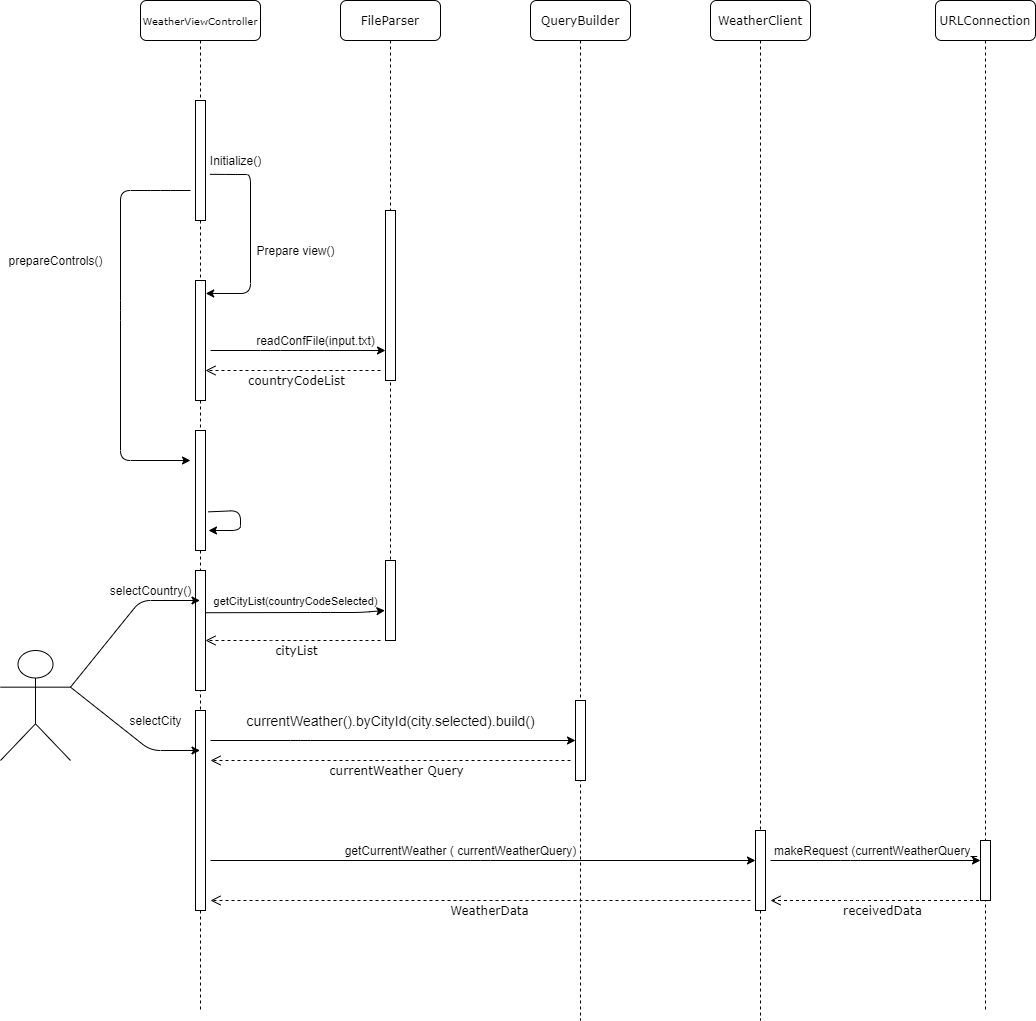

The diagram above was exported from draw.io. Its source (the exported page's mxGraphModel, read from the mxfile embedded in the PNG):
<mxGraphModel dx="2138" dy="523" grid="1" gridSize="10" guides="1" tooltips="1" connect="1" arrows="1" fold="1" page="1" pageScale="1" pageWidth="1100" pageHeight="850" background="#ffffff" math="0" shadow="0">
  <root>
    <mxCell id="0" />
    <mxCell id="1" parent="0" />
    <mxCell id="7baba1c4bc27f4b0-2" value="FileParser" style="shape=umlLifeline;perimeter=lifelinePerimeter;whiteSpace=wrap;html=1;container=1;collapsible=0;recursiveResize=0;outlineConnect=0;rounded=1;shadow=0;comic=0;labelBackgroundColor=none;strokeWidth=1;fontFamily=Verdana;fontSize=12;align=center;" parent="1" vertex="1">
      <mxGeometry x="300" y="10" width="100" height="580" as="geometry" />
    </mxCell>
    <mxCell id="0uvMrio_ThqsXHYpr6mD-20" value="" style="html=1;points=[];perimeter=orthogonalPerimeter;rounded=0;shadow=0;comic=0;labelBackgroundColor=none;strokeWidth=1;fontFamily=Verdana;fontSize=12;align=center;" parent="7baba1c4bc27f4b0-2" vertex="1">
      <mxGeometry x="45" y="210" width="10" height="170" as="geometry" />
    </mxCell>
    <mxCell id="7baba1c4bc27f4b0-4" value="QueryBuilder" style="shape=umlLifeline;perimeter=lifelinePerimeter;whiteSpace=wrap;html=1;container=1;collapsible=0;recursiveResize=0;outlineConnect=0;rounded=1;shadow=0;comic=0;labelBackgroundColor=none;strokeWidth=1;fontFamily=Verdana;fontSize=12;align=center;" parent="1" vertex="1">
      <mxGeometry x="490" y="10" width="100" height="1020" as="geometry" />
    </mxCell>
    <mxCell id="7baba1c4bc27f4b0-5" value="WeatherClient" style="shape=umlLifeline;perimeter=lifelinePerimeter;whiteSpace=wrap;html=1;container=1;collapsible=0;recursiveResize=0;outlineConnect=0;rounded=1;shadow=0;comic=0;labelBackgroundColor=none;strokeWidth=1;fontFamily=Verdana;fontSize=12;align=center;" parent="1" vertex="1">
      <mxGeometry x="670" y="10" width="100" height="1020" as="geometry" />
    </mxCell>
    <mxCell id="7baba1c4bc27f4b0-6" value="URLConnection" style="shape=umlLifeline;perimeter=lifelinePerimeter;whiteSpace=wrap;html=1;container=1;collapsible=0;recursiveResize=0;outlineConnect=0;rounded=1;shadow=0;comic=0;labelBackgroundColor=none;strokeWidth=1;fontFamily=Verdana;fontSize=12;align=center;" parent="1" vertex="1">
      <mxGeometry x="895" y="10" width="100" height="1010" as="geometry" />
    </mxCell>
    <mxCell id="7baba1c4bc27f4b0-8" value="&lt;font style=&quot;font-size: 10px&quot;&gt;WeatherViewController&lt;/font&gt;" style="shape=umlLifeline;perimeter=lifelinePerimeter;whiteSpace=wrap;html=1;container=1;collapsible=0;recursiveResize=0;outlineConnect=0;rounded=1;shadow=0;comic=0;labelBackgroundColor=none;strokeWidth=1;fontFamily=Verdana;fontSize=12;align=center;" parent="1" vertex="1">
      <mxGeometry x="100" y="10" width="120" height="1010" as="geometry" />
    </mxCell>
    <mxCell id="7baba1c4bc27f4b0-9" value="" style="html=1;points=[];perimeter=orthogonalPerimeter;rounded=0;shadow=0;comic=0;labelBackgroundColor=none;strokeWidth=1;fontFamily=Verdana;fontSize=12;align=center;" parent="7baba1c4bc27f4b0-8" vertex="1">
      <mxGeometry x="55" y="100" width="10" height="120" as="geometry" />
    </mxCell>
    <mxCell id="0uvMrio_ThqsXHYpr6mD-11" value="" style="html=1;points=[];perimeter=orthogonalPerimeter;rounded=0;shadow=0;comic=0;labelBackgroundColor=none;strokeWidth=1;fontFamily=Verdana;fontSize=12;align=center;" parent="7baba1c4bc27f4b0-8" vertex="1">
      <mxGeometry x="55" y="570" width="10" height="120" as="geometry" />
    </mxCell>
    <mxCell id="0uvMrio_ThqsXHYpr6mD-19" value="" style="html=1;points=[];perimeter=orthogonalPerimeter;rounded=0;shadow=0;comic=0;labelBackgroundColor=none;strokeWidth=1;fontFamily=Verdana;fontSize=12;align=center;" parent="7baba1c4bc27f4b0-8" vertex="1">
      <mxGeometry x="55" y="710" width="10" height="200" as="geometry" />
    </mxCell>
    <mxCell id="7baba1c4bc27f4b0-28" value="" style="html=1;points=[];perimeter=orthogonalPerimeter;rounded=0;shadow=0;comic=0;labelBackgroundColor=none;strokeWidth=1;fontFamily=Verdana;fontSize=12;align=center;" parent="1" vertex="1">
      <mxGeometry x="940" y="850" width="10" height="60" as="geometry" />
    </mxCell>
    <mxCell id="0uvMrio_ThqsXHYpr6mD-1" value="Initialize()" style="text;html=1;align=center;verticalAlign=middle;resizable=0;points=[];autosize=1;" parent="1" vertex="1">
      <mxGeometry x="160" y="160" width="70" height="20" as="geometry" />
    </mxCell>
    <mxCell id="0uvMrio_ThqsXHYpr6mD-2" value="" style="html=1;points=[];perimeter=orthogonalPerimeter;rounded=0;shadow=0;comic=0;labelBackgroundColor=none;strokeWidth=1;fontFamily=Verdana;fontSize=12;align=center;" parent="1" vertex="1">
      <mxGeometry x="155" y="290" width="10" height="120" as="geometry" />
    </mxCell>
    <mxCell id="0uvMrio_ThqsXHYpr6mD-4" value="" style="endArrow=classic;html=1;entryX=1.02;entryY=0.108;entryDx=0;entryDy=0;entryPerimeter=0;exitX=0.134;exitY=1.191;exitDx=0;exitDy=0;exitPerimeter=0;" parent="1" source="0uvMrio_ThqsXHYpr6mD-1" target="0uvMrio_ThqsXHYpr6mD-2" edge="1">
      <mxGeometry width="50" height="50" relative="1" as="geometry">
        <mxPoint x="170" y="200" as="sourcePoint" />
        <mxPoint x="170" y="345" as="targetPoint" />
        <Array as="points">
          <mxPoint x="195" y="184" />
          <mxPoint x="210" y="184" />
          <mxPoint x="210" y="303" />
        </Array>
      </mxGeometry>
    </mxCell>
    <mxCell id="0uvMrio_ThqsXHYpr6mD-5" value="Prepare view()" style="text;html=1;align=center;verticalAlign=middle;resizable=0;points=[];autosize=1;" parent="1" vertex="1">
      <mxGeometry x="210" y="250" width="90" height="20" as="geometry" />
    </mxCell>
    <mxCell id="0uvMrio_ThqsXHYpr6mD-6" value="" style="html=1;points=[];perimeter=orthogonalPerimeter;rounded=0;shadow=0;comic=0;labelBackgroundColor=none;strokeWidth=1;fontFamily=Verdana;fontSize=12;align=center;" parent="1" vertex="1">
      <mxGeometry x="155" y="440" width="10" height="120" as="geometry" />
    </mxCell>
    <mxCell id="0uvMrio_ThqsXHYpr6mD-8" value="" style="endArrow=classic;html=1;" parent="1" edge="1">
      <mxGeometry width="50" height="50" relative="1" as="geometry">
        <mxPoint x="150" y="200" as="sourcePoint" />
        <mxPoint x="150" y="470" as="targetPoint" />
        <Array as="points">
          <mxPoint x="120" y="200" />
          <mxPoint x="80" y="200" />
          <mxPoint x="80" y="320" />
          <mxPoint x="80" y="470" />
        </Array>
      </mxGeometry>
    </mxCell>
    <mxCell id="0uvMrio_ThqsXHYpr6mD-9" value="prepareControls()" style="text;html=1;align=center;verticalAlign=middle;resizable=0;points=[];autosize=1;" parent="1" vertex="1">
      <mxGeometry x="-40" y="260" width="110" height="20" as="geometry" />
    </mxCell>
    <mxCell id="0uvMrio_ThqsXHYpr6mD-10" value="" style="endArrow=classic;html=1;exitX=1.26;exitY=0.678;exitDx=0;exitDy=0;exitPerimeter=0;" parent="1" source="0uvMrio_ThqsXHYpr6mD-6" edge="1">
      <mxGeometry width="50" height="50" relative="1" as="geometry">
        <mxPoint x="165" y="520" as="sourcePoint" />
        <mxPoint x="168" y="540" as="targetPoint" />
        <Array as="points">
          <mxPoint x="200" y="520" />
          <mxPoint x="200" y="540" />
        </Array>
      </mxGeometry>
    </mxCell>
    <mxCell id="0uvMrio_ThqsXHYpr6mD-12" value="" style="shape=umlActor;verticalLabelPosition=bottom;verticalAlign=top;html=1;outlineConnect=0;" parent="1" vertex="1">
      <mxGeometry x="-40" y="660" width="70" height="110" as="geometry" />
    </mxCell>
    <mxCell id="0uvMrio_ThqsXHYpr6mD-15" value="" style="endArrow=classic;html=1;exitX=1;exitY=0.3333333333333333;exitDx=0;exitDy=0;exitPerimeter=0;" parent="1" source="0uvMrio_ThqsXHYpr6mD-12" target="7baba1c4bc27f4b0-8" edge="1">
      <mxGeometry width="50" height="50" relative="1" as="geometry">
        <mxPoint x="40" y="610" as="sourcePoint" />
        <mxPoint x="110" y="600" as="targetPoint" />
        <Array as="points">
          <mxPoint x="100" y="610" />
        </Array>
      </mxGeometry>
    </mxCell>
    <mxCell id="0uvMrio_ThqsXHYpr6mD-16" value="selectCountry()" style="text;html=1;align=center;verticalAlign=middle;resizable=0;points=[];autosize=1;" parent="1" vertex="1">
      <mxGeometry x="60" y="590" width="100" height="20" as="geometry" />
    </mxCell>
    <mxCell id="0uvMrio_ThqsXHYpr6mD-17" value="" style="endArrow=classic;html=1;exitX=1;exitY=0.3333333333333333;exitDx=0;exitDy=0;exitPerimeter=0;" parent="1" source="0uvMrio_ThqsXHYpr6mD-12" target="7baba1c4bc27f4b0-8" edge="1">
      <mxGeometry width="50" height="50" relative="1" as="geometry">
        <mxPoint x="40" y="630" as="sourcePoint" />
        <mxPoint x="100" y="630" as="targetPoint" />
        <Array as="points">
          <mxPoint x="110" y="760" />
        </Array>
      </mxGeometry>
    </mxCell>
    <mxCell id="0uvMrio_ThqsXHYpr6mD-18" value="selectCity" style="text;html=1;align=center;verticalAlign=middle;resizable=0;points=[];autosize=1;" parent="1" vertex="1">
      <mxGeometry x="80" y="720" width="70" height="20" as="geometry" />
    </mxCell>
    <mxCell id="0uvMrio_ThqsXHYpr6mD-21" value="" style="endArrow=classic;html=1;" parent="1" target="0uvMrio_ThqsXHYpr6mD-20" edge="1">
      <mxGeometry width="50" height="50" relative="1" as="geometry">
        <mxPoint x="170" y="360" as="sourcePoint" />
        <mxPoint x="300" y="300" as="targetPoint" />
        <Array as="points">
          <mxPoint x="230" y="360" />
        </Array>
      </mxGeometry>
    </mxCell>
    <mxCell id="0uvMrio_ThqsXHYpr6mD-22" value="readConfFile(input.txt)" style="text;html=1;align=center;verticalAlign=middle;resizable=0;points=[];autosize=1;" parent="1" vertex="1">
      <mxGeometry x="210" y="340" width="130" height="20" as="geometry" />
    </mxCell>
    <mxCell id="0uvMrio_ThqsXHYpr6mD-23" value="countryCodeList" style="html=1;verticalAlign=bottom;endArrow=open;dashed=1;endSize=8;labelBackgroundColor=none;fontFamily=Verdana;fontSize=12;edgeStyle=elbowEdgeStyle;elbow=vertical;" parent="1" edge="1">
      <mxGeometry x="-0.0298" y="20" relative="1" as="geometry">
        <mxPoint x="165" y="380" as="targetPoint" />
        <Array as="points">
          <mxPoint x="240" y="380" />
          <mxPoint x="270" y="380" />
        </Array>
        <mxPoint x="340" y="380" as="sourcePoint" />
        <mxPoint x="1" as="offset" />
      </mxGeometry>
    </mxCell>
    <mxCell id="0uvMrio_ThqsXHYpr6mD-26" value="" style="endArrow=classic;html=1;exitX=1.02;exitY=0.352;exitDx=0;exitDy=0;exitPerimeter=0;entryX=-0.06;entryY=0.625;entryDx=0;entryDy=0;entryPerimeter=0;" parent="1" source="0uvMrio_ThqsXHYpr6mD-11" target="0uvMrio_ThqsXHYpr6mD-24" edge="1">
      <mxGeometry width="50" height="50" relative="1" as="geometry">
        <mxPoint x="230" y="560" as="sourcePoint" />
        <mxPoint x="355" y="370" as="targetPoint" />
        <Array as="points">
          <mxPoint x="280" y="622" />
          <mxPoint x="320" y="622" />
        </Array>
      </mxGeometry>
    </mxCell>
    <mxCell id="0uvMrio_ThqsXHYpr6mD-24" value="" style="html=1;points=[];perimeter=orthogonalPerimeter;rounded=0;shadow=0;comic=0;labelBackgroundColor=none;strokeWidth=1;fontFamily=Verdana;fontSize=12;align=center;" parent="1" vertex="1">
      <mxGeometry x="345" y="570" width="10" height="80" as="geometry" />
    </mxCell>
    <mxCell id="0uvMrio_ThqsXHYpr6mD-27" value="&lt;font style=&quot;font-size: 11px&quot;&gt;getCityList(countryCodeSelected)&lt;/font&gt;" style="text;html=1;align=center;verticalAlign=middle;resizable=0;points=[];autosize=1;" parent="1" vertex="1">
      <mxGeometry x="165" y="600" width="180" height="20" as="geometry" />
    </mxCell>
    <mxCell id="0uvMrio_ThqsXHYpr6mD-28" value="cityList" style="html=1;verticalAlign=bottom;endArrow=open;dashed=1;endSize=8;labelBackgroundColor=none;fontFamily=Verdana;fontSize=12;edgeStyle=elbowEdgeStyle;elbow=vertical;" parent="1" edge="1">
      <mxGeometry x="-0.0298" y="20" relative="1" as="geometry">
        <mxPoint x="165" y="650" as="targetPoint" />
        <Array as="points">
          <mxPoint x="240" y="650" />
          <mxPoint x="270" y="650" />
        </Array>
        <mxPoint x="340" y="650" as="sourcePoint" />
        <mxPoint x="1" as="offset" />
      </mxGeometry>
    </mxCell>
    <mxCell id="0uvMrio_ThqsXHYpr6mD-31" value="" style="endArrow=classic;html=1;" parent="1" target="0uvMrio_ThqsXHYpr6mD-29" edge="1">
      <mxGeometry width="50" height="50" relative="1" as="geometry">
        <mxPoint x="170" y="750" as="sourcePoint" />
        <mxPoint x="270" y="750" as="targetPoint" />
        <Array as="points">
          <mxPoint x="260" y="750" />
        </Array>
      </mxGeometry>
    </mxCell>
    <mxCell id="0uvMrio_ThqsXHYpr6mD-29" value="" style="html=1;points=[];perimeter=orthogonalPerimeter;rounded=0;shadow=0;comic=0;labelBackgroundColor=none;strokeWidth=1;fontFamily=Verdana;fontSize=12;align=center;" parent="1" vertex="1">
      <mxGeometry x="535" y="710" width="10" height="80" as="geometry" />
    </mxCell>
    <mxCell id="0uvMrio_ThqsXHYpr6mD-32" value="&lt;font style=&quot;font-size: 14px&quot;&gt;currentWeather().byCityId(city.selected).build()&lt;/font&gt;" style="text;html=1;align=center;verticalAlign=middle;resizable=0;points=[];autosize=1;" parent="1" vertex="1">
      <mxGeometry x="200" y="720" width="300" height="20" as="geometry" />
    </mxCell>
    <mxCell id="0uvMrio_ThqsXHYpr6mD-33" value="currentWeather Query" style="html=1;verticalAlign=bottom;endArrow=open;dashed=1;endSize=8;labelBackgroundColor=none;fontFamily=Verdana;fontSize=12;edgeStyle=elbowEdgeStyle;elbow=vertical;" parent="1" edge="1">
      <mxGeometry x="-0.0298" y="20" relative="1" as="geometry">
        <mxPoint x="170" y="770" as="targetPoint" />
        <Array as="points">
          <mxPoint x="245" y="770" />
          <mxPoint x="275" y="770" />
        </Array>
        <mxPoint x="530" y="770" as="sourcePoint" />
        <mxPoint x="1" as="offset" />
      </mxGeometry>
    </mxCell>
    <mxCell id="0uvMrio_ThqsXHYpr6mD-34" value="" style="html=1;points=[];perimeter=orthogonalPerimeter;rounded=0;shadow=0;comic=0;labelBackgroundColor=none;strokeWidth=1;fontFamily=Verdana;fontSize=12;align=center;" parent="1" vertex="1">
      <mxGeometry x="715" y="840" width="10" height="80" as="geometry" />
    </mxCell>
    <mxCell id="0uvMrio_ThqsXHYpr6mD-35" value="" style="endArrow=classic;html=1;" parent="1" target="0uvMrio_ThqsXHYpr6mD-34" edge="1">
      <mxGeometry width="50" height="50" relative="1" as="geometry">
        <mxPoint x="170" y="870" as="sourcePoint" />
        <mxPoint x="280" y="860" as="targetPoint" />
        <Array as="points">
          <mxPoint x="440" y="870" />
        </Array>
      </mxGeometry>
    </mxCell>
    <mxCell id="0uvMrio_ThqsXHYpr6mD-36" value="getCurrentWeather ( currentWeatherQuery)" style="text;html=1;align=center;verticalAlign=middle;resizable=0;points=[];autosize=1;" parent="1" vertex="1">
      <mxGeometry x="295" y="850" width="250" height="20" as="geometry" />
    </mxCell>
    <mxCell id="0uvMrio_ThqsXHYpr6mD-37" value="WeatherData" style="html=1;verticalAlign=bottom;endArrow=open;dashed=1;endSize=8;labelBackgroundColor=none;fontFamily=Verdana;fontSize=12;edgeStyle=elbowEdgeStyle;elbow=vertical;" parent="1" edge="1">
      <mxGeometry x="-0.0298" y="20" relative="1" as="geometry">
        <mxPoint x="170" y="910" as="targetPoint" />
        <Array as="points">
          <mxPoint x="245" y="910" />
          <mxPoint x="275" y="910" />
        </Array>
        <mxPoint x="710" y="910" as="sourcePoint" />
        <mxPoint x="1" as="offset" />
      </mxGeometry>
    </mxCell>
    <mxCell id="0uvMrio_ThqsXHYpr6mD-41" value="" style="endArrow=classic;html=1;" parent="1" target="7baba1c4bc27f4b0-28" edge="1">
      <mxGeometry width="50" height="50" relative="1" as="geometry">
        <mxPoint x="730" y="870" as="sourcePoint" />
        <mxPoint x="800" y="860" as="targetPoint" />
        <Array as="points">
          <mxPoint x="810" y="870" />
        </Array>
      </mxGeometry>
    </mxCell>
    <mxCell id="0uvMrio_ThqsXHYpr6mD-42" value="makeRequest (currentWeatherQuery_" style="text;html=1;align=center;verticalAlign=middle;resizable=0;points=[];autosize=1;" parent="1" vertex="1">
      <mxGeometry x="725" y="850" width="220" height="20" as="geometry" />
    </mxCell>
    <mxCell id="0uvMrio_ThqsXHYpr6mD-44" value="receivedData" style="html=1;verticalAlign=bottom;endArrow=open;dashed=1;endSize=8;labelBackgroundColor=none;fontFamily=Verdana;fontSize=12;edgeStyle=elbowEdgeStyle;elbow=vertical;" parent="1" source="7baba1c4bc27f4b0-6" edge="1">
      <mxGeometry x="-0.0298" y="20" relative="1" as="geometry">
        <mxPoint x="730" y="910" as="targetPoint" />
        <Array as="points">
          <mxPoint x="815" y="910" />
          <mxPoint x="845" y="910" />
        </Array>
        <mxPoint x="915" y="910" as="sourcePoint" />
        <mxPoint x="1" as="offset" />
      </mxGeometry>
    </mxCell>
  </root>
</mxGraphModel>